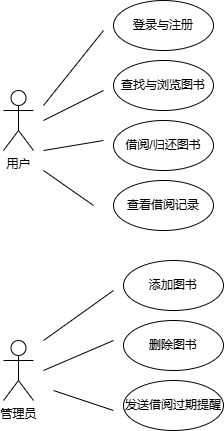

The diagram above was exported from draw.io. Its source (the exported page's mxGraphModel, read from the mxfile embedded in the PNG):
<mxGraphModel dx="833" dy="755" grid="1" gridSize="10" guides="1" tooltips="1" connect="1" arrows="1" fold="1" page="1" pageScale="1" pageWidth="827" pageHeight="1169" math="0" shadow="0">
  <root>
    <mxCell id="0" />
    <mxCell id="1" parent="0" />
    <mxCell id="VG_gzlZzoZQVPLAuc5By-1" value="用户" style="shape=umlActor;verticalLabelPosition=bottom;verticalAlign=top;html=1;outlineConnect=0;" vertex="1" parent="1">
      <mxGeometry x="40" y="240" width="30" height="60" as="geometry" />
    </mxCell>
    <mxCell id="VG_gzlZzoZQVPLAuc5By-12" value="管理员" style="shape=umlActor;verticalLabelPosition=bottom;verticalAlign=top;html=1;outlineConnect=0;" vertex="1" parent="1">
      <mxGeometry x="40" y="490" width="30" height="60" as="geometry" />
    </mxCell>
    <mxCell id="VG_gzlZzoZQVPLAuc5By-21" value="登录与注册" style="ellipse;whiteSpace=wrap;html=1;" vertex="1" parent="1">
      <mxGeometry x="150" y="150" width="100" height="50" as="geometry" />
    </mxCell>
    <mxCell id="VG_gzlZzoZQVPLAuc5By-22" value="查找与浏览图书" style="ellipse;whiteSpace=wrap;html=1;" vertex="1" parent="1">
      <mxGeometry x="150" y="210" width="100" height="50" as="geometry" />
    </mxCell>
    <mxCell id="VG_gzlZzoZQVPLAuc5By-23" value="借阅/归还图书" style="ellipse;whiteSpace=wrap;html=1;" vertex="1" parent="1">
      <mxGeometry x="150" y="270" width="100" height="50" as="geometry" />
    </mxCell>
    <mxCell id="VG_gzlZzoZQVPLAuc5By-25" value="查看借阅记录" style="ellipse;whiteSpace=wrap;html=1;" vertex="1" parent="1">
      <mxGeometry x="150" y="330" width="100" height="50" as="geometry" />
    </mxCell>
    <mxCell id="VG_gzlZzoZQVPLAuc5By-29" value="添加图书" style="ellipse;whiteSpace=wrap;html=1;" vertex="1" parent="1">
      <mxGeometry x="160" y="410" width="100" height="50" as="geometry" />
    </mxCell>
    <mxCell id="VG_gzlZzoZQVPLAuc5By-30" value="删除图书" style="ellipse;whiteSpace=wrap;html=1;" vertex="1" parent="1">
      <mxGeometry x="160" y="470" width="100" height="50" as="geometry" />
    </mxCell>
    <mxCell id="VG_gzlZzoZQVPLAuc5By-31" value="发送借阅过期提醒" style="ellipse;whiteSpace=wrap;html=1;" vertex="1" parent="1">
      <mxGeometry x="160" y="530" width="100" height="50" as="geometry" />
    </mxCell>
    <mxCell id="VG_gzlZzoZQVPLAuc5By-34" value="" style="endArrow=none;html=1;rounded=0;" edge="1" parent="1">
      <mxGeometry width="50" height="50" relative="1" as="geometry">
        <mxPoint x="80" y="255" as="sourcePoint" />
        <mxPoint x="140" y="180" as="targetPoint" />
      </mxGeometry>
    </mxCell>
    <mxCell id="VG_gzlZzoZQVPLAuc5By-35" value="" style="endArrow=none;html=1;rounded=0;" edge="1" parent="1">
      <mxGeometry width="50" height="50" relative="1" as="geometry">
        <mxPoint x="80" y="270" as="sourcePoint" />
        <mxPoint x="140" y="240" as="targetPoint" />
      </mxGeometry>
    </mxCell>
    <mxCell id="VG_gzlZzoZQVPLAuc5By-36" value="" style="endArrow=none;html=1;rounded=0;" edge="1" parent="1">
      <mxGeometry width="50" height="50" relative="1" as="geometry">
        <mxPoint x="80" y="300" as="sourcePoint" />
        <mxPoint x="140" y="290" as="targetPoint" />
      </mxGeometry>
    </mxCell>
    <mxCell id="VG_gzlZzoZQVPLAuc5By-37" value="" style="endArrow=none;html=1;rounded=0;" edge="1" parent="1">
      <mxGeometry width="50" height="50" relative="1" as="geometry">
        <mxPoint x="80" y="320" as="sourcePoint" />
        <mxPoint x="130" y="355" as="targetPoint" />
      </mxGeometry>
    </mxCell>
    <mxCell id="VG_gzlZzoZQVPLAuc5By-38" value="" style="endArrow=none;html=1;rounded=0;" edge="1" parent="1">
      <mxGeometry width="50" height="50" relative="1" as="geometry">
        <mxPoint x="80" y="490" as="sourcePoint" />
        <mxPoint x="150" y="440" as="targetPoint" />
      </mxGeometry>
    </mxCell>
    <mxCell id="VG_gzlZzoZQVPLAuc5By-39" value="" style="endArrow=none;html=1;rounded=0;" edge="1" parent="1">
      <mxGeometry width="50" height="50" relative="1" as="geometry">
        <mxPoint x="80" y="520" as="sourcePoint" />
        <mxPoint x="150" y="490" as="targetPoint" />
      </mxGeometry>
    </mxCell>
    <mxCell id="VG_gzlZzoZQVPLAuc5By-40" value="" style="endArrow=none;html=1;rounded=0;" edge="1" parent="1">
      <mxGeometry width="50" height="50" relative="1" as="geometry">
        <mxPoint x="90" y="540" as="sourcePoint" />
        <mxPoint x="150" y="560" as="targetPoint" />
      </mxGeometry>
    </mxCell>
  </root>
</mxGraphModel>